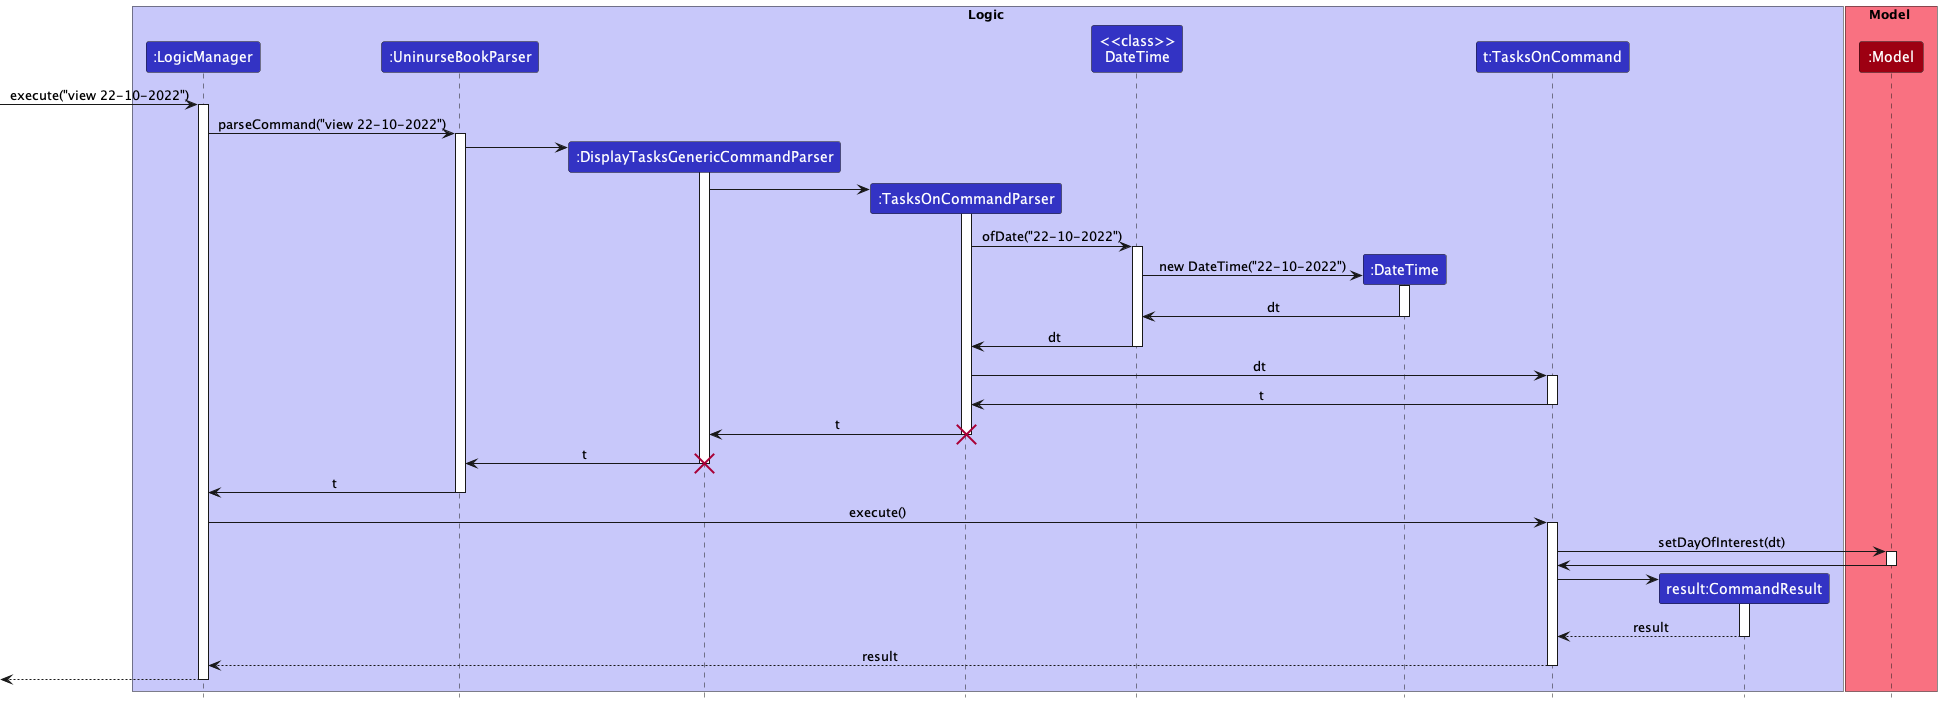

The diagram above was rendered by PlantUML. Its source (embedded in the PNG):
@startuml
!include style.puml

box Logic LOGIC_COLOR_T1
participant ":LogicManager" as LogicManager LOGIC_COLOR
participant ":UninurseBookParser" as UninurseBookParser LOGIC_COLOR
participant ":DisplayTasksGenericCommandParser" as DisplayTasksGenericCommandParser LOGIC_COLOR
participant ":TasksOnCommandParser" as TasksOnCommandParser LOGIC_COLOR
participant "<<class>>\nDateTime" as DateTimeClass LOGIC_COLOR
participant ":DateTime" as DateTime LOGIC_COLOR
participant "t:TasksOnCommand" as TasksOnCommand LOGIC_COLOR
participant "result:CommandResult" as CommandResult LOGIC_COLOR
end box

box Model MODEL_COLOR_T1
participant ":Model" as Model MODEL_COLOR
end box

[-> LogicManager : execute("view 22-10-2022")
activate LogicManager

LogicManager -> UninurseBookParser : parseCommand("view 22-10-2022")
activate UninurseBookParser

create DisplayTasksGenericCommandParser
UninurseBookParser -> DisplayTasksGenericCommandParser
activate DisplayTasksGenericCommandParser

create TasksOnCommandParser
DisplayTasksGenericCommandParser -> TasksOnCommandParser
activate TasksOnCommandParser

TasksOnCommandParser -> DateTimeClass : ofDate("22-10-2022")
activate DateTimeClass

create DateTime
DateTimeClass -> DateTime : new DateTime("22-10-2022")
activate DateTime

DateTime -> DateTimeClass : dt
deactivate DateTime

DateTimeClass -> TasksOnCommandParser : dt
deactivate DateTimeClass

TasksOnCommandParser -> TasksOnCommand : dt
activate TasksOnCommand

TasksOnCommand -> TasksOnCommandParser : t
deactivate TasksOnCommand

TasksOnCommandParser -> DisplayTasksGenericCommandParser : t
deactivate TasksOnCommandParser
destroy TasksOnCommandParser
DisplayTasksGenericCommandParser -> UninurseBookParser : t
deactivate DisplayTasksGenericCommandParser
destroy DisplayTasksGenericCommandParser

UninurseBookParser -> LogicManager : t
deactivate UninurseBookParser

LogicManager -> TasksOnCommand : execute()
activate TasksOnCommand

TasksOnCommand -> Model : setDayOfInterest(dt)
activate Model

Model -> TasksOnCommand
deactivate Model

create CommandResult
TasksOnCommand -> CommandResult
activate CommandResult

CommandResult --> TasksOnCommand : result
deactivate CommandResult

TasksOnCommand --> LogicManager : result
deactivate TasksOnCommand

[<--LogicManager
deactivate LogicManager
@enduml